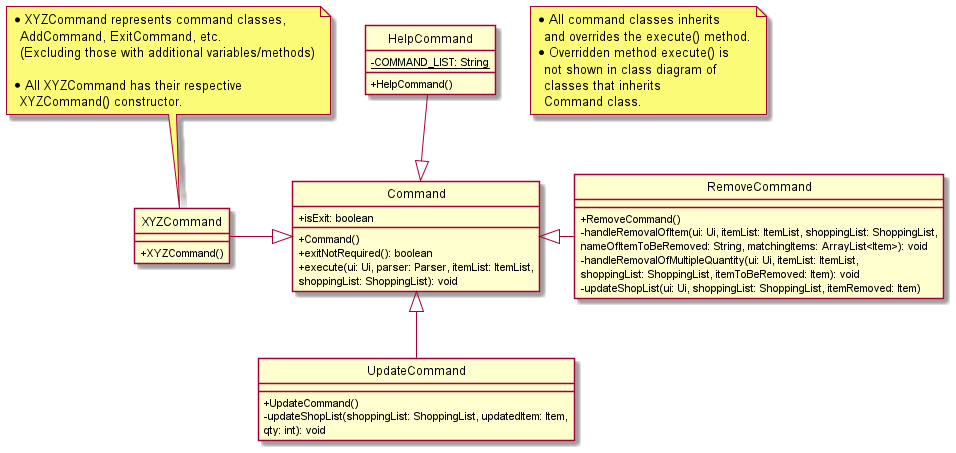

The diagram above was rendered by PlantUML. Its source (embedded in the PNG):
@startuml
hide circle
skinparam classAttributeIconSize 0

class Command
class HelpCommand
class RemoveCommand
class UpdateCommand


Command <|-up- HelpCommand
Command <|-right- RemoveCommand
Command <|-left- XYZCommand
Command <|-down- UpdateCommand

class Command {
+isExit: boolean
+Command()
+exitNotRequired(): boolean
+execute(ui: Ui, parser: Parser, itemList: ItemList,
shoppingList: ShoppingList): void
}

note top of XYZCommand
 * XYZCommand represents command classes,
   AddCommand, ExitCommand, etc.
   (Excluding those with additional variables/methods)

 * All XYZCommand has their respective
   XYZCommand() constructor.
end note
class XYZCommand {
+XYZCommand()
}

class HelpCommand {
- {static} COMMAND_LIST: String
+HelpCommand()
}

class RemoveCommand {
+RemoveCommand()
-handleRemovalOfItem(ui: Ui, itemList: ItemList, shoppingList: ShoppingList,
 nameOfItemToBeRemoved: String, matchingItems: ArrayList<Item>): void
-handleRemovalOfMultipleQuantity(ui: Ui, itemList: ItemList,
 shoppingList: ShoppingList, itemToBeRemoved: Item): void
-updateShopList(ui: Ui, shoppingList: ShoppingList, itemRemoved: Item)
}

class UpdateCommand {
+UpdateCommand()
-updateShopList(shoppingList: ShoppingList, updatedItem: Item,
 qty: int): void
}

note as N1
* All command classes inherits
  and overrides the execute() method.
* Overridden method execute() is
  not shown in class diagram of
  classes that inherits
  Command class.
end note

@enduml